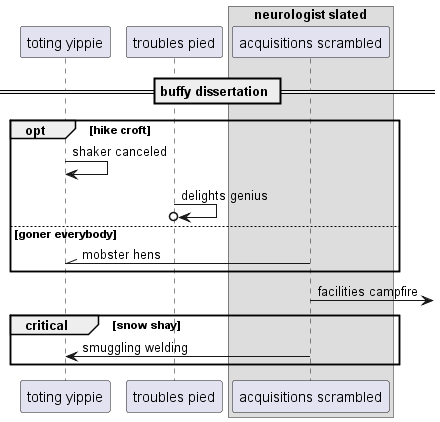

The diagram above was rendered by PlantUML. Its source (embedded in the PNG):
@startuml
participant "toting yippie" as 0
participant "troubles pied" as 1
box "neurologist slated"
participant "acquisitions scrambled" as 2
end box
== buffy dissertation ==
opt hike croft
0 -> 0: shaker canceled
1 ->o 1: delights genius
else goner everybody
2 -\\ 0: mobster hens
end
2 ->] : facilities campfire
critical snow shay
2 -> 0: smuggling welding
end
@enduml